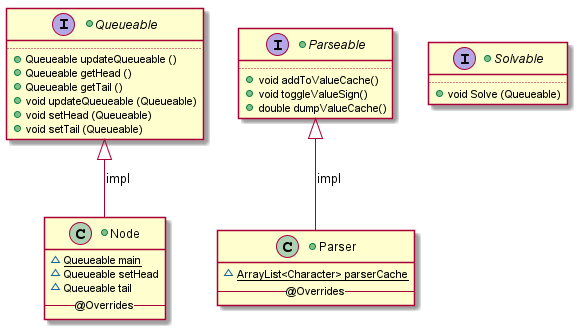

The diagram above was rendered by PlantUML. Its source (embedded in the PNG):
@startuml

+interface Queueable{
    ..
        +   {method} Queueable updateQueueable ()
        +   {method} Queueable getHead ()
        +   {method} Queueable getTail ()
        +   {method} void updateQueueable (Queueable)
        +   {method} void setHead (Queueable)
        +   {method} void setTail (Queueable)
}
+class Node {
        ~   {field} {static} Queueable main
        ~   {field} Queueable setHead
        ~   {field} Queueable tail
    -- @Overrides--
}

Queueable <|-- Node : impl

+interface Parseable{
    ..
        +   {method} void addToValueCache()
        +   {method} void toggleValueSign()
        +   {method} double dumpValueCache()
}

+class Parser{
        ~   {field} {static} ArrayList<Character> parserCache
    --@Overrides--
}

Parseable <|-- Parser : impl

+interface Solvable{
    ..
        +{method} void Solve (Queueable)
}

@enduml